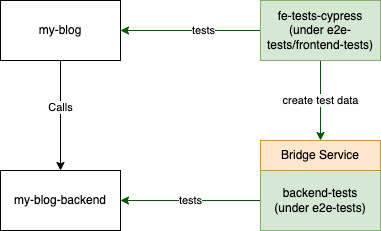

The diagram above was exported from draw.io. Its source (the exported page's mxGraphModel, read from the mxfile embedded in the PNG):
<mxGraphModel dx="1114" dy="878" grid="1" gridSize="10" guides="1" tooltips="1" connect="1" arrows="1" fold="1" page="1" pageScale="1" pageWidth="827" pageHeight="1169" math="0" shadow="0">
  <root>
    <mxCell id="0" />
    <mxCell id="1" parent="0" />
    <mxCell id="GPZD5LHzxXCdVwa31aoL-1" value="" style="edgeStyle=orthogonalEdgeStyle;rounded=0;orthogonalLoop=1;jettySize=auto;html=1;" edge="1" parent="1" source="GPZD5LHzxXCdVwa31aoL-3" target="GPZD5LHzxXCdVwa31aoL-4">
      <mxGeometry relative="1" as="geometry" />
    </mxCell>
    <mxCell id="GPZD5LHzxXCdVwa31aoL-2" value="Calls" style="edgeLabel;html=1;align=center;verticalAlign=middle;resizable=0;points=[];" vertex="1" connectable="0" parent="GPZD5LHzxXCdVwa31aoL-1">
      <mxGeometry x="-0.1636" y="-1" relative="1" as="geometry">
        <mxPoint as="offset" />
      </mxGeometry>
    </mxCell>
    <mxCell id="GPZD5LHzxXCdVwa31aoL-3" value="my-blog" style="rounded=0;whiteSpace=wrap;html=1;" vertex="1" parent="1">
      <mxGeometry x="110" y="210" width="120" height="60" as="geometry" />
    </mxCell>
    <mxCell id="GPZD5LHzxXCdVwa31aoL-4" value="my-blog-backend" style="rounded=0;whiteSpace=wrap;html=1;" vertex="1" parent="1">
      <mxGeometry x="110" y="380" width="120" height="60" as="geometry" />
    </mxCell>
    <mxCell id="GPZD5LHzxXCdVwa31aoL-5" style="edgeStyle=orthogonalEdgeStyle;rounded=0;orthogonalLoop=1;jettySize=auto;html=1;exitX=0;exitY=0.5;exitDx=0;exitDy=0;entryX=1;entryY=0.5;entryDx=0;entryDy=0;fillColor=#008a00;strokeColor=#005700;" edge="1" parent="1" source="GPZD5LHzxXCdVwa31aoL-8" target="GPZD5LHzxXCdVwa31aoL-3">
      <mxGeometry relative="1" as="geometry" />
    </mxCell>
    <mxCell id="GPZD5LHzxXCdVwa31aoL-6" value="tests" style="edgeLabel;html=1;align=center;verticalAlign=middle;resizable=0;points=[];" vertex="1" connectable="0" parent="GPZD5LHzxXCdVwa31aoL-5">
      <mxGeometry x="-0.1714" y="-1" relative="1" as="geometry">
        <mxPoint as="offset" />
      </mxGeometry>
    </mxCell>
    <mxCell id="GPZD5LHzxXCdVwa31aoL-7" value="create test data" style="edgeStyle=orthogonalEdgeStyle;rounded=0;orthogonalLoop=1;jettySize=auto;html=1;fillColor=#008a00;strokeColor=#005700;entryX=0.5;entryY=0;entryDx=0;entryDy=0;" edge="1" parent="1" source="GPZD5LHzxXCdVwa31aoL-8" target="GPZD5LHzxXCdVwa31aoL-12">
      <mxGeometry relative="1" as="geometry">
        <mxPoint x="680" y="240" as="targetPoint" />
      </mxGeometry>
    </mxCell>
    <mxCell id="GPZD5LHzxXCdVwa31aoL-8" value="fe-tests-cypress&lt;br&gt;(under e2e-tests/frontend-tests)" style="rounded=0;whiteSpace=wrap;html=1;fillColor=#d5e8d4;strokeColor=#82b366;" vertex="1" parent="1">
      <mxGeometry x="370" y="210" width="120" height="60" as="geometry" />
    </mxCell>
    <mxCell id="GPZD5LHzxXCdVwa31aoL-9" value="tests" style="edgeStyle=orthogonalEdgeStyle;rounded=0;orthogonalLoop=1;jettySize=auto;html=1;exitX=0;exitY=0.5;exitDx=0;exitDy=0;entryX=1;entryY=0.5;entryDx=0;entryDy=0;fillColor=#008a00;strokeColor=#005700;" edge="1" parent="1" source="GPZD5LHzxXCdVwa31aoL-10" target="GPZD5LHzxXCdVwa31aoL-4">
      <mxGeometry relative="1" as="geometry" />
    </mxCell>
    <mxCell id="GPZD5LHzxXCdVwa31aoL-10" value="backend-tests&lt;br&gt;(under e2e-tests)" style="rounded=0;whiteSpace=wrap;html=1;fillColor=#d5e8d4;strokeColor=#82b366;" vertex="1" parent="1">
      <mxGeometry x="370" y="380" width="120" height="60" as="geometry" />
    </mxCell>
    <mxCell id="GPZD5LHzxXCdVwa31aoL-12" value="Bridge Service" style="rounded=0;whiteSpace=wrap;html=1;fillColor=#ffe6cc;strokeColor=#d79b00;" vertex="1" parent="1">
      <mxGeometry x="370" y="350" width="120" height="30" as="geometry" />
    </mxCell>
  </root>
</mxGraphModel>